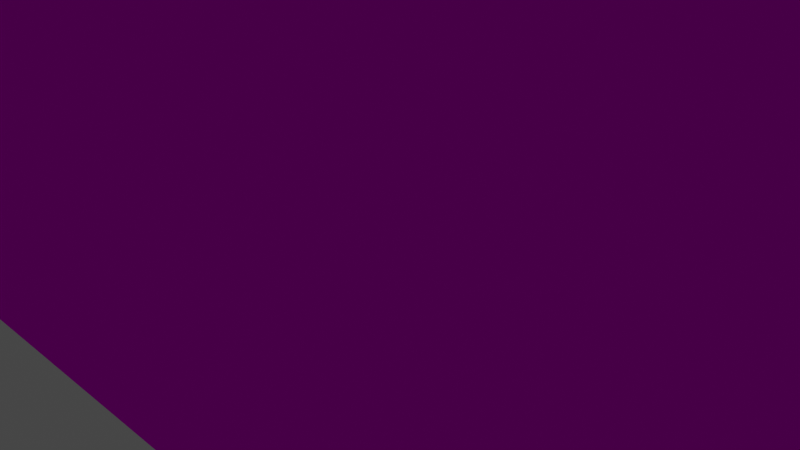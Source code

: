 # Source: room.blend  (saved by Blender 2.81.16; exported with 4.5.12 LTS)
import bpy
from mathutils import Matrix  # noqa: F401  (used for matrix-valued properties, if any)

bpy.ops.wm.read_factory_settings(use_empty=True)
scene = bpy.context.scene
scene.name = 'Scene'

# ---- collections
col_collection = bpy.data.collections.new('Collection'); scene.collection.children.link(col_collection)

# ---- images (referenced by path relative to the original .blend; pixels are not part of the script)
import os
ASSET_DIR = os.environ.get("B2B_ASSET_DIR", "")  # directory of the original .blend (textures are referenced by path, not embedded)
HERE = os.path.dirname(os.path.abspath(__file__))  # packed textures are extracted next to this script under _unpacked/

def load_image(name, relpath, width, height, colorspace="sRGB"):
    """Load a texture the original file referenced (path relative to the .blend, or extracted next to this script)."""
    p = next((c for c in (os.path.join(HERE, relpath), os.path.join(ASSET_DIR, relpath)) if relpath and os.path.exists(c)), "")
    if p:
        img = bpy.data.images.load(p, check_existing=True)
        img.name = name
    else:  # same state as the original file: an image datablock whose file is absent (Cycles renders it pink)
        img = bpy.data.images.new(name, width, height)
        img.source = "FILE"
        img.filepath = "//" + (relpath or name)
    img.colorspace_settings.name = colorspace
    return img
img_white_png = load_image('white.png', 'white.png', 1024, 1024, 'sRGB')

# ---- materials (node trees are filled in below, after node groups)
mat_material = bpy.data.materials.new('Material')
mat_material.alpha_threshold = 0.0
mat_material.use_transparent_shadow = False
mat_material.line_color = (0.0, 0.0, 0.0, 1.0)

# ---- material node trees
mat_material.use_nodes = True; mat_material.node_tree.nodes.clear()
_N = mat_material.node_tree.nodes; _L = mat_material.node_tree.links
n0 = _N.new('ShaderNodeOutputMaterial'); n0.name = 'Material Output'; n0.location = (300, 300)
n1 = _N.new('ShaderNodeBsdfPrincipled'); n1.name = 'Principled BSDF'; n1.location = (10, 300)
n1.distribution = 'GGX'
n1.subsurface_method = 'BURLEY'
n1.inputs[2].default_value = 1.0
n1.inputs[3].default_value = 1.45
n1.inputs[13].default_value = 0.0
n1.inputs[27].default_value = (0.0, 0.0, 0.0, 1.0)
n1.inputs[28].default_value = 1.0
n2 = _N.new('ShaderNodeTexImage'); n2.name = 'Image Texture'; n2.location = (-399, 212)
n2.image = img_white_png
_L.new(n1.outputs[0], n0.inputs[0])
_L.new(n2.outputs[0], n1.inputs[0])
n0.is_active_output = True

# ---- world
world_world = bpy.data.worlds.new('World'); scene.world = world_world
world_world.use_nodes = True; world_world.node_tree.nodes.clear()
_N = world_world.node_tree.nodes; _L = world_world.node_tree.links
n0 = _N.new('ShaderNodeOutputWorld'); n0.name = 'World Output'; n0.location = (300, 300)
n1 = _N.new('ShaderNodeBackground'); n1.name = 'Background'; n1.location = (10, 300)
n1.inputs[0].default_value = (0.05088, 0.05088, 0.05088, 1.0)
_L.new(n1.outputs[0], n0.inputs[0])
n0.is_active_output = True
world_world.color = (0.05088, 0.05088, 0.05088)
world_world.use_sun_shadow = False
world_world.sun_shadow_jitter_overblur = 0.0

# ---- cameras
cam_camera = bpy.data.cameras.new('Camera')
cam_camera.clip_end = 100.0
cam_camera.ortho_scale = 7.314

# ---- lights
light_light = bpy.data.lights.new('Light', 'POINT')
light_light.transmission_factor = 0.0
light_light.energy = 1000.0
light_light.shadow_soft_size = 0.1
light_light.shadow_maximum_resolution = 0.006
light_light.use_absolute_resolution = True

# ---- meshes
me_cube = bpy.data.meshes.new('Cube')
me_cube.from_pydata([(-5.617, 3.474, 6.778), (-5.904, 3.474, 0.4002), (-5.617, -3.474, 6.778), (-5.904, -3.474, 0.4002), (-6.643, 3.857, 6.948), (-6.831, 3.857, 0.05118), (-6.643, -3.857, 6.948), (-6.831, -3.857, 0.05118), (-5.748, 3.857, 7.115), (-5.904, 3.857, 0.05118), (-5.748, -3.857, 7.115), (-5.904, -3.857, 0.05118), (6.866, -3.857, 9.473), (7.157, -3.857, 0.05118), (6.866, 3.857, 9.473), (7.157, 3.857, 0.05118), (6.996, -3.474, 9.136), (7.157, -3.474, 0.4002), (6.996, 3.474, 9.136), (7.157, 3.474, 0.4002), (-5.904, 3.857, 5.316), (-5.904, 3.857, 3.561), (-5.904, 3.857, 1.806), (-6.831, -3.857, 1.806), (-6.831, -3.857, 3.561), (-6.831, -3.857, 5.316), (-5.904, -3.857, 5.316), (-5.904, -3.857, 3.561), (-5.904, -3.857, 1.806), (-6.831, 3.857, 5.316), (-6.831, 3.857, 3.561), (-6.831, 3.857, 1.806), (-5.904, 3.474, 5.142), (-5.904, 3.474, 3.561), (-5.904, 3.474, 1.981), (-5.904, -3.474, 5.142), (-5.904, -3.474, 3.561), (-5.904, -3.474, 1.981), (7.157, -3.857, 5.316), (7.157, -3.857, 3.561), (7.157, -3.857, 1.806), (7.157, -3.474, 5.142), (7.157, -3.474, 3.561), (7.157, -3.474, 1.981), (-6.831, 2.314, 0.05118), (-6.831, 0.7714, 0.05118), (-6.831, -0.7714, 0.05118), (-6.831, -2.314, 0.05118), (-5.748, 2.314, 7.115), (-5.748, 0.7714, 7.115), (-5.748, -0.7714, 7.115), (-5.748, -2.314, 7.115), (-6.643, -2.314, 6.948), (-6.643, -0.7714, 6.948), (-6.643, 0.7714, 6.948), (-6.643, 2.314, 6.948), (-5.904, -2.314, 0.05118), (-5.904, -0.7714, 0.05118), (-5.904, 0.7714, 0.05118), (-5.904, 2.314, 0.05118), (-5.617, 2.084, 6.778), (-5.617, 0.6947, 6.778), (-5.617, -0.6947, 6.778), (-5.617, -2.084, 6.778), (-5.877, -2.084, 0.569), (-5.877, -0.6947, 0.569), (-5.904, 0.6947, 0.4002), (-5.904, 2.084, 0.4002), (6.866, 2.314, 9.473), (6.866, 0.7714, 9.473), (6.866, -0.7714, 9.473), (6.866, -2.314, 9.473), (7.157, -2.314, 0.05118), (7.157, -0.7714, 0.05118), (7.157, 0.7714, 0.05118), (7.157, 2.314, 0.05118), (6.996, 2.084, 9.136), (6.996, 0.6947, 9.136), (6.996, -0.6947, 9.136), (6.996, -2.084, 9.136), (7.157, -2.084, 0.4002), (7.157, -0.6947, 0.4002), (7.157, 0.6947, 0.4002), (7.157, 2.084, 0.4002), (-6.168, 1.894, 2.154), (-6.168, 0.8846, 2.154), (-6.168, -0.8846, 2.154), (-6.168, -1.894, 2.154), (-6.168, 1.894, 3.561), (-5.904, 0.6947, 3.561), (-6.168, -0.8846, 3.561), (-6.168, -1.894, 3.561), (-6.168, 1.894, 4.969), (-6.168, 0.8846, 4.969), (-6.168, -0.8846, 4.969), (-6.168, -1.894, 4.969), (-6.831, -2.314, 1.806), (-6.831, -0.7714, 1.806), (-6.831, 0.7714, 1.806), (-6.831, 2.314, 1.806), (-6.831, -2.314, 3.561), (-6.831, -0.7714, 3.561), (-6.831, 0.7714, 3.561), (-6.831, 2.314, 3.561), (-6.831, -2.314, 5.316), (-6.831, -0.7714, 5.316), (-6.831, 0.7714, 5.316), (-6.831, 2.314, 5.316), (-5.904, 2.084, 1.981), (-5.904, 0.6947, 1.981), (-5.904, -0.6947, 1.981), (-5.904, -2.084, 1.981), (-5.904, 2.084, 5.142), (-5.904, 0.6947, 5.142), (-5.904, -0.6947, 5.142), (-5.904, -2.084, 5.142), (-5.904, 2.084, 3.561), (-6.168, 0.8846, 3.561), (-5.904, -0.6947, 3.561), (-5.904, -2.084, 3.561), (4.98, -3.474, 0.4002), (2.803, -3.474, 0.4002), (0.6263, -3.474, 0.4002), (-1.551, -3.474, 0.4002), (-3.727, -3.474, 0.4002), (-3.515, -3.474, 7.171), (-1.413, -3.474, 7.564), (0.6893, -3.474, 7.957), (2.791, -3.474, 8.35), (4.894, -3.474, 8.743), (-3.727, 3.857, 0.05118), (-1.551, 3.857, 0.05118), (0.6263, 3.857, 0.05118), (2.803, 3.857, 0.05118), (4.98, 3.857, 0.05118), (4.98, -3.857, 0.05118), (2.803, -3.857, 0.05118), (0.6263, -3.857, 0.05118), (-1.551, -3.857, 0.05118), (-3.727, -3.857, 0.05118), (-3.645, -3.857, 7.508), (-1.543, -3.857, 7.901), (0.559, -3.857, 8.294), (2.661, -3.857, 8.687), (4.763, -3.857, 9.08), (4.763, 3.857, 9.08), (2.661, 3.857, 8.687), (0.559, 3.857, 8.294), (-1.543, 3.857, 7.901), (-3.645, 3.857, 7.508), (4.894, 3.474, 8.743), (2.791, 3.474, 8.35), (0.6892, 3.474, 7.957), (-1.413, 3.474, 7.564), (-3.515, 3.474, 7.171), (-3.727, 3.474, 0.4002), (-1.551, 3.474, 0.4002), (0.6263, 3.474, 0.4002), (2.803, 3.474, 0.4002), (4.98, 3.474, 0.4002), (-3.727, -3.857, 5.316), (-1.551, -3.857, 5.316), (0.6263, -3.857, 5.316), (2.803, -3.857, 5.316), (4.98, -3.857, 5.316), (-3.727, -3.857, 3.561), (-1.551, -3.857, 3.561), (0.6263, -3.857, 3.561), (2.803, -3.857, 3.561), (4.98, -3.857, 3.561), (-3.727, -3.857, 1.806), (-1.551, -3.857, 1.806), (0.6263, -3.857, 1.806), (2.803, -3.857, 1.806), (4.98, -3.857, 1.806), (-3.727, -3.474, 1.981), (-1.551, -3.474, 1.981), (0.6263, -3.474, 1.981), (2.803, -3.474, 1.981), (4.98, -3.474, 1.981), (-3.727, -3.474, 3.561), (-1.551, -3.314, 3.573), (0.6263, -3.314, 3.573), (2.803, -3.474, 3.561), (4.98, -3.474, 3.561), (-3.727, -3.474, 5.142), (-1.551, -2.982, 5.122), (0.6263, -2.982, 5.122), (2.803, -3.474, 5.142), (4.98, -3.474, 5.142), (-3.727, 2.084, 0.4002), (-1.551, 2.084, 0.4002), (0.6263, 2.084, 0.4002), (2.803, 2.084, 0.4002), (4.98, 2.084, 0.4002), (-3.727, 0.6947, 0.4002), (-1.551, 0.6947, 0.4002), (0.6263, 0.6947, 0.4002), (2.803, 0.6947, 0.4002), (4.98, 0.6947, 0.4002), (-3.755, -0.6947, 0.2314), (-1.551, -0.6947, 0.4002), (0.6263, -0.6947, 0.4002), (2.803, -0.6947, 0.4002), (4.98, -0.6947, 0.4002), (-3.755, -2.084, 0.2314), (-1.551, -2.084, 0.4002), (0.6263, -2.084, 0.4002), (2.803, -2.084, 0.4002), (4.98, -2.084, 0.4002), (-3.515, -2.084, 7.171), (-1.413, -2.084, 7.564), (0.6893, -2.084, 7.957), (2.791, -2.084, 8.35), (4.894, -2.084, 8.743), (-3.515, -0.6947, 7.171), (-1.413, -0.6947, 7.564), (0.6893, -0.6947, 7.957), (2.791, -0.6947, 8.35), (4.894, -0.6947, 8.743), (-3.515, 0.6947, 7.171), (-1.413, 0.6947, 7.564), (0.6893, 0.6947, 7.957), (2.791, 0.6947, 8.35), (4.894, 0.6947, 8.743), (-3.515, 2.084, 7.171), (-1.413, 2.084, 7.564), (0.6893, 2.084, 7.957), (2.791, 2.084, 8.35), (4.894, 2.084, 8.743), (-3.727, -2.314, 0.05118), (-1.551, -2.314, 0.05118), (0.6263, -2.314, 0.05118), (2.803, -2.314, 0.05118), (4.98, -2.314, 0.05118), (-3.727, -0.7714, 0.05118), (-1.551, -0.7714, 0.05118), (0.6263, -0.7714, 0.05118), (2.803, -0.7714, 0.05118), (4.98, -0.7714, 0.05118), (-3.727, 0.7714, 0.05118), (-1.551, 0.7714, 0.05118), (0.6263, 0.7714, 0.05118), (2.803, 0.7714, 0.05118), (4.98, 0.7714, 0.05118), (-3.727, 2.314, 0.05118), (-1.551, 2.314, 0.05118), (0.6263, 2.314, 0.05118), (2.803, 2.314, 0.05118), (4.98, 2.314, 0.05118), (-3.645, 2.314, 7.508), (-1.543, 2.314, 7.901), (0.559, 2.314, 8.294), (2.661, 2.314, 8.687), (4.763, 2.314, 9.08), (-3.645, 0.7714, 7.508), (-1.543, 0.7714, 7.901), (0.559, 0.7714, 8.294), (2.661, 0.7714, 8.687), (4.763, 0.7714, 9.08), (-3.645, -0.7714, 7.508), (-1.543, -0.7714, 7.901), (0.559, -0.7714, 8.294), (2.661, -0.7714, 8.687), (4.763, -0.7714, 9.08), (-3.645, -2.314, 7.508), (-1.543, -2.314, 7.901), (0.559, -2.314, 8.294), (2.661, -2.314, 8.687), (4.763, -2.314, 9.08), (2.828, -3.221, 3.753), (4.955, -3.221, 3.753), (2.828, -3.221, 4.951), (4.955, -3.221, 4.951), (2.803, -3.474, 3.561), (4.98, -3.474, 3.561), (2.803, -3.474, 5.142), (4.98, -3.474, 5.142), (-5.904, 3.857, 4.439), (-6.831, -3.857, 4.439), (-5.904, -3.857, 4.439), (-6.831, 3.857, 4.439), (-5.904, 3.474, 4.352), (-5.904, -3.474, 4.352), (7.157, -3.857, 4.439), (7.157, -3.474, 4.352), (-6.831, -2.314, 4.439), (-6.831, -0.7714, 4.439), (-6.831, 0.7714, 4.439), (-6.831, 2.314, 4.439), (-5.904, 2.084, 4.352), (-5.904, 0.6947, 4.352), (-5.904, -0.6947, 4.352), (-5.904, -2.084, 4.352), (-6.168, 1.894, 4.265), (-6.168, 0.8846, 4.265), (-6.168, -0.8846, 4.265), (-6.168, -1.894, 4.265), (-3.727, -3.474, 4.352), (-1.551, -3.227, 4.359), (0.6263, -3.227, 4.359), (2.803, -3.474, 4.352), (4.98, -3.474, 4.352), (-3.727, -3.857, 4.439), (-1.551, -3.857, 4.439), (0.6263, -3.857, 4.439), (2.803, -3.857, 4.439), (4.98, -3.857, 4.439), (2.803, -3.474, 4.352), (4.98, -3.474, 4.352), (2.828, -3.221, 4.352), (4.955, -3.221, 4.352), (-5.904, 3.857, 2.684), (-6.831, -3.857, 2.684), (-5.904, -3.857, 2.684), (-6.831, 3.857, 2.684), (-5.904, 3.474, 2.771), (-5.904, -3.474, 2.771), (7.157, -3.857, 2.684), (7.157, -3.474, 2.771), (-6.831, -2.314, 2.684), (-6.831, -0.7714, 2.684), (-6.831, 0.7714, 2.684), (-6.831, 2.314, 2.684), (-5.904, 2.084, 2.771), (-5.904, 0.6947, 2.771), (-5.904, -0.6947, 2.771), (-5.904, -2.084, 2.771), (-6.168, 1.894, 2.857), (-6.168, 0.8846, 2.857), (-6.168, -0.8846, 2.857), (-6.168, -1.894, 2.857), (-3.727, -3.474, 2.771), (-1.551, -3.42, 2.781), (0.6263, -3.42, 2.781), (2.803, -3.474, 2.771), (4.98, -3.474, 2.771), (-3.727, -3.857, 2.684), (-1.551, -3.857, 2.684), (0.6263, -3.857, 2.684), (2.803, -3.857, 2.684), (4.98, -3.857, 2.684), (-6.831, 0.2571, 0.05118), (-6.831, -0.2571, 0.05118), (-5.748, 0.2571, 7.115), (-5.748, -0.2571, 7.115), (-6.643, -0.2571, 6.948), (-6.643, 0.2571, 6.948), (-5.904, -0.2571, 0.05118), (-5.904, 0.2571, 0.05118), (-5.617, 0.2316, 6.778), (-5.617, -0.2316, 6.778), (-5.904, -0.2316, 0.4002), (-5.904, 0.2316, 0.4002), (6.866, 0.2571, 9.473), (6.866, -0.2571, 9.473), (7.157, -0.2571, 0.05118), (7.157, 0.2571, 0.05118), (6.996, 0.2316, 9.136), (6.996, -0.2316, 9.136), (7.157, -0.2316, 0.4002), (7.157, 0.2316, 0.4002), (-6.016, 0.2316, 1.981), (-6.016, -0.2316, 1.981), (-6.016, 0.2316, 3.561), (-6.016, -0.2316, 3.561), (-6.016, 0.2316, 5.142), (-6.016, -0.2316, 5.142), (-6.831, -0.2571, 1.806), (-6.831, 0.2571, 1.806), (-6.831, -0.2571, 3.561), (-6.831, 0.2571, 3.561), (-6.831, -0.2571, 5.316), (-6.831, 0.2571, 5.316), (-3.645, -0.2571, 7.508), (-3.645, 0.2571, 7.508), (-1.543, -0.2571, 7.901), (-1.543, 0.2571, 7.901), (0.559, -0.2571, 8.294), (0.559, 0.2571, 8.294), (2.661, -0.2571, 8.687), (2.661, 0.2571, 8.687), (4.763, -0.2571, 9.08), (4.763, 0.2571, 9.08), (-3.727, 0.2571, 0.05118), (-3.727, -0.2571, 0.05118), (-1.551, 0.2571, 0.05118), (-1.551, -0.2571, 0.05118), (0.6263, 0.2571, 0.05118), (0.6263, -0.2571, 0.05118), (2.803, 0.2571, 0.05118), (2.803, -0.2571, 0.05118), (4.98, 0.2571, 0.05118), (4.98, -0.2571, 0.05118), (-3.515, 0.2316, 7.171), (-3.515, -0.2316, 7.171), (-1.413, 0.2316, 7.564), (-1.413, -0.2316, 7.564), (0.6893, 0.2316, 7.957), (0.6893, -0.2316, 7.957), (2.791, 0.2316, 8.35), (2.791, -0.2316, 8.35), (4.894, 0.2316, 8.743), (4.894, -0.2316, 8.743), (-3.727, -0.2316, 0.4002), (-3.727, 0.2316, 0.4002), (-1.551, -0.2316, 0.4002), (-1.551, 0.2316, 0.4002), (0.6263, -0.2316, 0.4002), (0.6263, 0.2316, 0.4002), (2.803, -0.2316, 0.4002), (2.803, 0.2316, 0.4002), (4.98, -0.2316, 0.4002), (4.98, 0.2316, 0.4002), (-6.016, 0.2316, 4.352), (-6.016, -0.2316, 4.352), (-6.831, -0.2571, 4.439), (-6.831, 0.2571, 4.439), (-6.016, 0.2316, 2.771), (-6.016, -0.2316, 2.771), (-6.831, -0.2571, 2.684), (-6.831, 0.2571, 2.684), (2.078, -3.474, 0.4002), (1.352, -3.474, 0.4002), (1.39, -3.474, 8.088), (2.091, -3.474, 8.219), (1.352, 3.857, 0.05118), (2.078, 3.857, 0.05118), (2.078, -3.857, 0.05118), (1.352, -3.857, 0.05118), (1.26, -3.857, 8.425), (1.96, -3.857, 8.556), (1.96, 3.857, 8.556), (1.26, 3.857, 8.425), (2.091, 3.474, 8.219), (1.39, 3.474, 8.088), (1.352, 3.474, 0.4002), (2.078, 3.474, 0.4002), (1.352, -3.857, 5.316), (2.078, -3.857, 5.316), (1.352, -3.857, 3.561), (2.078, -3.857, 3.561), (1.352, -3.857, 1.806), (2.078, -3.857, 1.806), (1.352, -3.474, 1.981), (2.078, -3.474, 1.981), (1.352, -3.402, 3.574), (2.078, -3.438, 3.568), (1.352, -3.146, 5.129), (2.078, -3.31, 5.135), (1.352, 2.084, 0.4002), (2.078, 2.084, 0.4002), (1.352, 0.6947, 0.4002), (2.078, 0.6947, 0.4002), (1.352, -0.6947, 0.4002), (2.078, -0.6947, 0.4002), (1.352, -2.084, 0.4002), (2.078, -2.084, 0.4002), (1.39, -2.084, 8.088), (2.091, -2.084, 8.219), (1.39, -0.6947, 8.088), (2.091, -0.6947, 8.219), (1.39, 0.6947, 8.088), (2.091, 0.6947, 8.219), (1.39, 2.084, 8.088), (2.091, 2.084, 8.219), (1.352, -2.314, 0.05118), (2.078, -2.314, 0.05118), (1.352, -0.7714, 0.05118), (2.078, -0.7714, 0.05118), (1.352, 0.7714, 0.05118), (2.078, 0.7714, 0.05118), (1.352, 2.314, 0.05118), (2.078, 2.314, 0.05118), (1.26, 2.314, 8.425), (1.96, 2.314, 8.556), (1.26, 0.7714, 8.425), (1.96, 0.7714, 8.556), (1.26, -0.7714, 8.425), (1.96, -0.7714, 8.556), (1.26, -2.314, 8.425), (1.96, -2.314, 8.556), (1.352, -3.857, 4.439), (2.078, -3.857, 4.439), (1.352, -3.274, 4.352), (2.078, -3.374, 4.352), (1.352, -3.857, 2.684), (2.078, -3.857, 2.684), (1.352, -3.438, 2.778), (2.078, -3.456, 2.774), (1.352, 0.2316, 0.4002), (2.078, 0.2316, 0.4002), (1.352, -0.2316, 0.4002), (2.078, -0.2316, 0.4002), (1.39, -0.2316, 8.088), (2.091, -0.2316, 8.219), (1.39, 0.2316, 8.088), (2.091, 0.2316, 8.219), (1.352, -0.2571, 0.05118), (2.078, -0.2571, 0.05118), (1.352, 0.2571, 0.05118), (2.078, 0.2571, 0.05118), (1.26, 0.2571, 8.425), (1.96, 0.2571, 8.556), (1.26, -0.2571, 8.425), (1.96, -0.2571, 8.556), (1.449, -2.796, 0.3962), (0.7234, -2.796, 0.3808), (2.085, -2.796, 1.978), (2.81, -2.796, 1.958), (2.177, -2.76, 3.564), (2.901, -2.796, 3.538), (0.6193, -2.743, 2.76), (0.6543, -2.796, 1.961), (2.856, -2.796, 2.748), (2.719, -2.796, 0.379), (0.5842, -2.689, 3.56), (2.131, -2.778, 2.771), (1.994, -2.796, 0.3992), (1.38, -2.796, 1.976), (1.31, -2.725, 3.569), (1.345, -2.76, 2.772), (7.157, -2.927, 4.352), (7.157, -2.927, 3.561), (4.98, -2.927, 3.561), (4.98, -2.927, 5.142), (7.157, -2.927, 5.142), (4.98, -2.927, 4.352)], [], [(51, 52, 6, 10), (26, 10, 6, 25), (107, 55, 4, 29), (47, 56, 11, 7), (115, 63, 2, 35), (29, 4, 8, 20), (34, 1, 9, 22), (269, 144, 12, 71), (249, 134, 15, 75), (189, 129, 16, 41), (41, 16, 12, 38), (76, 18, 14, 68), (80, 17, 13, 72), (150, 145, 14, 18), (229, 150, 18, 76), (134, 159, 19, 15), (209, 120, 17, 80), (174, 135, 13, 40), (144, 164, 38, 12), (307, 169, 39, 284), (341, 174, 40, 318), (17, 43, 40, 13), (319, 42, 39, 318), (285, 41, 38, 284), (120, 179, 43, 17), (336, 184, 42, 319), (41, 285, 522, 526), (0, 32, 20, 8), (282, 33, 21, 278), (316, 34, 22, 312), (5, 31, 22, 9), (315, 30, 21, 312), (281, 29, 20, 278), (64, 111, 37, 3), (327, 119, 36, 317), (293, 115, 35, 283), (44, 99, 31, 5), (323, 103, 30, 315), (289, 107, 29, 281), (11, 28, 23, 7), (314, 27, 24, 313), (280, 26, 25, 279), (279, 25, 104, 286), (286, 104, 105, 287), (417, 373, 106, 288), (288, 106, 107, 289), (313, 24, 100, 320), (320, 100, 101, 321), (421, 371, 102, 322), (322, 102, 103, 323), (7, 23, 96, 47), (47, 96, 97, 46), (342, 369, 98, 45), (45, 98, 99, 44), (282, 32, 112, 290), (294, 92, 93, 295), (415, 367, 114, 292), (296, 94, 95, 297), (316, 33, 116, 324), (328, 88, 117, 329), (419, 365, 118, 326), (330, 90, 91, 331), (1, 34, 108, 67), (67, 108, 109, 66), (352, 363, 110, 65), (65, 110, 111, 64), (159, 194, 83, 19), (194, 199, 82, 83), (412, 204, 81, 360), (204, 209, 80, 81), (129, 214, 79, 16), (214, 219, 78, 79), (402, 224, 77, 358), (224, 229, 76, 77), (19, 83, 75, 15), (83, 82, 74, 75), (360, 81, 73, 356), (81, 80, 72, 73), (16, 79, 71, 12), (79, 78, 70, 71), (358, 77, 69, 354), (77, 76, 68, 69), (135, 234, 72, 13), (234, 239, 73, 72), (392, 244, 74, 357), (244, 249, 75, 74), (145, 254, 68, 14), (254, 259, 69, 68), (382, 264, 70, 355), (264, 269, 71, 70), (32, 0, 60, 112), (112, 60, 61, 113), (367, 351, 62, 114), (114, 62, 63, 115), (5, 9, 59, 44), (44, 59, 58, 45), (343, 348, 57, 46), (46, 57, 56, 47), (25, 6, 52, 104), (104, 52, 53, 105), (373, 347, 54, 106), (106, 54, 55, 107), (8, 4, 55, 48), (48, 55, 54, 49), (345, 346, 53, 50), (50, 53, 52, 51), (84, 85, 109, 108), (86, 87, 111, 110), (93, 92, 112, 113), (95, 94, 114, 115), (294, 88, 116, 290), (295, 93, 113, 291), (296, 90, 118, 292), (297, 95, 115, 293), (328, 84, 108, 324), (329, 117, 89, 325), (330, 86, 110, 326), (331, 91, 119, 327), (50, 51, 265, 260), (260, 265, 266, 261), (261, 266, 267, 262), (479, 481, 268, 263), (263, 268, 269, 264), (345, 50, 260, 374), (374, 260, 261, 376), (376, 261, 262, 378), (505, 479, 263, 380), (380, 263, 264, 382), (48, 49, 255, 250), (250, 255, 256, 251), (251, 256, 257, 252), (475, 477, 258, 253), (253, 258, 259, 254), (8, 48, 250, 149), (149, 250, 251, 148), (148, 251, 252, 147), (432, 475, 253, 146), (146, 253, 254, 145), (58, 59, 245, 240), (240, 245, 246, 241), (241, 246, 247, 242), (471, 473, 248, 243), (243, 248, 249, 244), (349, 58, 240, 384), (384, 240, 241, 386), (386, 241, 242, 388), (501, 471, 243, 390), (390, 243, 244, 392), (56, 57, 235, 230), (230, 235, 236, 231), (231, 236, 237, 232), (467, 469, 238, 233), (233, 238, 239, 234), (11, 56, 230, 139), (139, 230, 231, 138), (138, 231, 232, 137), (428, 467, 233, 136), (136, 233, 234, 135), (61, 60, 225, 220), (220, 225, 226, 221), (221, 226, 227, 222), (463, 465, 228, 223), (223, 228, 229, 224), (350, 61, 220, 394), (394, 220, 221, 396), (396, 221, 222, 398), (497, 463, 223, 400), (400, 223, 224, 402), (63, 62, 215, 210), (210, 215, 216, 211), (211, 216, 217, 212), (459, 461, 218, 213), (213, 218, 219, 214), (2, 63, 210, 125), (125, 210, 211, 126), (126, 211, 212, 127), (425, 459, 213, 128), (128, 213, 214, 129), (65, 64, 205, 200), (200, 205, 206, 201), (201, 206, 207, 202), (455, 457, 208, 203), (203, 208, 209, 204), (352, 65, 200, 404), (404, 200, 201, 406), (406, 201, 202, 408), (493, 455, 203, 410), (410, 203, 204, 412), (67, 66, 195, 190), (190, 195, 196, 191), (191, 196, 197, 192), (451, 453, 198, 193), (193, 198, 199, 194), (1, 67, 190, 155), (155, 190, 191, 156), (156, 191, 192, 157), (437, 451, 193, 158), (158, 193, 194, 159), (283, 35, 185, 298), (298, 185, 186, 299), (299, 186, 187, 300), (485, 449, 188, 301), (301, 188, 276, 308), (317, 36, 180, 332), (332, 180, 181, 333), (333, 181, 182, 334), (423, 122, 507, 506), (335, 183, 184, 336), (3, 37, 175, 124), (124, 175, 176, 123), (123, 176, 177, 122), (445, 489, 517, 508), (121, 178, 179, 120), (314, 28, 170, 337), (337, 170, 171, 338), (338, 171, 172, 339), (487, 443, 173, 340), (340, 173, 174, 341), (280, 27, 165, 303), (303, 165, 166, 304), (304, 166, 167, 305), (483, 441, 168, 306), (306, 168, 169, 307), (10, 26, 160, 140), (140, 160, 161, 141), (141, 161, 162, 142), (431, 439, 163, 143), (143, 163, 164, 144), (28, 11, 139, 170), (170, 139, 138, 171), (171, 138, 137, 172), (443, 428, 136, 173), (173, 136, 135, 174), (64, 3, 124, 205), (205, 124, 123, 206), (206, 123, 122, 207), (457, 422, 121, 208), (208, 121, 120, 209), (9, 1, 155, 130), (130, 155, 156, 131), (131, 156, 157, 132), (427, 437, 158, 133), (133, 158, 159, 134), (60, 0, 154, 225), (225, 154, 153, 226), (226, 153, 152, 227), (465, 434, 151, 228), (228, 151, 150, 229), (0, 8, 149, 154), (154, 149, 148, 153), (153, 148, 147, 152), (434, 432, 146, 151), (151, 146, 145, 150), (35, 2, 125, 185), (185, 125, 126, 186), (186, 126, 127, 187), (449, 425, 128, 188), (188, 128, 129, 189), (59, 9, 130, 245), (245, 130, 131, 246), (246, 131, 132, 247), (473, 427, 133, 248), (248, 133, 134, 249), (51, 10, 140, 265), (265, 140, 141, 266), (266, 141, 142, 267), (481, 431, 143, 268), (268, 143, 144, 269), (310, 272, 273, 311), (184, 183, 274, 275), (188, 189, 277, 276), (302, 184, 275, 309), (270, 271, 275, 274), (273, 272, 276, 277), (310, 270, 274, 308), (311, 273, 277, 309), (271, 311, 309, 275), (272, 310, 308, 276), (189, 302, 309, 277), (270, 310, 311, 271), (163, 306, 307, 164), (439, 483, 306, 163), (161, 304, 305, 162), (160, 303, 304, 161), (26, 280, 303, 160), (183, 301, 308, 274), (447, 485, 301, 183), (181, 299, 300, 182), (180, 298, 299, 181), (36, 283, 298, 180), (91, 297, 293, 119), (94, 296, 292, 114), (117, 295, 291, 89), (92, 294, 290, 112), (90, 296, 297, 91), (365, 415, 292, 118), (88, 294, 295, 117), (33, 282, 290, 116), (102, 288, 289, 103), (371, 417, 288, 102), (100, 286, 287, 101), (24, 279, 286, 100), (27, 280, 279, 24), (103, 289, 281, 30), (119, 293, 283, 36), (30, 281, 278, 21), (32, 282, 278, 20), (189, 41, 526, 525), (42, 285, 284, 39), (164, 307, 284, 38), (168, 340, 341, 169), (441, 487, 340, 168), (166, 338, 339, 167), (165, 337, 338, 166), (27, 314, 337, 165), (178, 335, 336, 179), (444, 423, 506, 519), (176, 333, 334, 177), (175, 332, 333, 176), (37, 317, 332, 175), (87, 331, 327, 111), (90, 330, 326, 118), (85, 329, 325, 109), (88, 328, 324, 116), (86, 330, 331, 87), (363, 419, 326, 110), (84, 328, 329, 85), (34, 316, 324, 108), (98, 322, 323, 99), (369, 421, 322, 98), (96, 320, 321, 97), (23, 313, 320, 96), (28, 314, 313, 23), (99, 323, 315, 31), (111, 327, 317, 37), (31, 315, 312, 22), (33, 316, 312, 21), (179, 336, 319, 43), (43, 319, 318, 40), (169, 341, 318, 39), (97, 321, 420, 368), (368, 420, 421, 369), (109, 325, 418, 362), (362, 418, 419, 363), (101, 287, 416, 370), (370, 416, 417, 371), (89, 291, 414, 364), (364, 414, 415, 365), (198, 411, 413, 199), (411, 410, 412, 413), (453, 491, 411, 198), (491, 493, 410, 411), (196, 407, 409, 197), (407, 406, 408, 409), (195, 405, 407, 196), (405, 404, 406, 407), (66, 353, 405, 195), (353, 352, 404, 405), (218, 401, 403, 219), (401, 400, 402, 403), (461, 495, 401, 218), (495, 497, 400, 401), (216, 397, 399, 217), (397, 396, 398, 399), (215, 395, 397, 216), (395, 394, 396, 397), (62, 351, 395, 215), (351, 350, 394, 395), (238, 391, 393, 239), (391, 390, 392, 393), (469, 499, 391, 238), (499, 501, 390, 391), (236, 387, 389, 237), (387, 386, 388, 389), (235, 385, 387, 236), (385, 384, 386, 387), (57, 348, 385, 235), (348, 349, 384, 385), (258, 381, 383, 259), (381, 380, 382, 383), (477, 503, 381, 258), (503, 505, 380, 381), (256, 377, 379, 257), (377, 376, 378, 379), (255, 375, 377, 256), (375, 374, 376, 377), (49, 344, 375, 255), (344, 345, 374, 375), (49, 54, 347, 344), (344, 347, 346, 345), (105, 53, 346, 372), (372, 346, 347, 373), (45, 58, 349, 342), (342, 349, 348, 343), (113, 61, 350, 366), (366, 350, 351, 367), (259, 383, 354, 69), (383, 382, 355, 354), (239, 393, 356, 73), (393, 392, 357, 356), (78, 359, 355, 70), (359, 358, 354, 355), (82, 361, 357, 74), (361, 360, 356, 357), (219, 403, 359, 78), (403, 402, 358, 359), (199, 413, 361, 82), (413, 412, 360, 361), (66, 109, 362, 353), (353, 362, 363, 352), (325, 89, 364, 418), (418, 364, 365, 419), (291, 113, 366, 414), (414, 366, 367, 415), (46, 97, 368, 343), (343, 368, 369, 342), (321, 101, 370, 420), (420, 370, 371, 421), (287, 105, 372, 416), (416, 372, 373, 417), (379, 378, 504, 502), (502, 504, 505, 503), (257, 379, 502, 476), (476, 502, 503, 477), (389, 388, 500, 498), (498, 500, 501, 499), (237, 389, 498, 468), (468, 498, 499, 469), (399, 398, 496, 494), (494, 496, 497, 495), (217, 399, 494, 460), (460, 494, 495, 461), (409, 408, 492, 490), (490, 492, 493, 491), (197, 409, 490, 452), (452, 490, 491, 453), (335, 178, 509, 514), (444, 488, 489, 445), (167, 339, 486, 440), (440, 486, 487, 441), (182, 300, 484, 446), (446, 484, 485, 447), (162, 305, 482, 438), (438, 482, 483, 439), (267, 142, 430, 480), (480, 430, 431, 481), (247, 132, 426, 472), (472, 426, 427, 473), (187, 127, 424, 448), (448, 424, 425, 449), (152, 147, 433, 435), (435, 433, 432, 434), (227, 152, 435, 464), (464, 435, 434, 465), (132, 157, 436, 426), (426, 436, 437, 427), (207, 122, 423, 456), (456, 423, 422, 457), (172, 137, 429, 442), (442, 429, 428, 443), (142, 162, 438, 430), (430, 438, 439, 431), (305, 167, 440, 482), (482, 440, 441, 483), (339, 172, 442, 486), (486, 442, 443, 487), (488, 444, 519, 521), (423, 444, 445, 422), (177, 334, 512, 513), (488, 446, 447, 489), (300, 187, 448, 484), (484, 448, 449, 485), (157, 192, 450, 436), (436, 450, 451, 437), (192, 197, 452, 450), (450, 452, 453, 451), (408, 202, 454, 492), (492, 454, 455, 493), (202, 207, 456, 454), (454, 456, 457, 455), (127, 212, 458, 424), (424, 458, 459, 425), (212, 217, 460, 458), (458, 460, 461, 459), (398, 222, 462, 496), (496, 462, 463, 497), (222, 227, 464, 462), (462, 464, 465, 463), (137, 232, 466, 429), (429, 466, 467, 428), (232, 237, 468, 466), (466, 468, 469, 467), (388, 242, 470, 500), (500, 470, 471, 501), (242, 247, 472, 470), (470, 472, 473, 471), (147, 252, 474, 433), (433, 474, 475, 432), (252, 257, 476, 474), (474, 476, 477, 475), (378, 262, 478, 504), (504, 478, 479, 505), (262, 267, 480, 478), (478, 480, 481, 479), (517, 510, 511, 514), (518, 508, 509, 515), (508, 517, 514, 509), (513, 512, 521, 519), (507, 513, 519, 506), (512, 516, 520, 521), (422, 445, 508, 518), (446, 488, 521, 520), (447, 183, 511, 510), (489, 447, 510, 517), (121, 422, 518, 515), (122, 177, 513, 507), (178, 121, 515, 509), (334, 182, 516, 512), (182, 446, 520, 516), (183, 335, 514, 511), (527, 525, 526, 522), (524, 527, 522, 523), (285, 42, 523, 522), (42, 184, 524, 523), (184, 302, 527, 524), (302, 189, 525, 527)])
_uv = me_cube.uv_layers.new(name='UVMap')
_uv.uv.foreach_set('vector', [0.625, 0.7, 0.875, 0.7, 0.875, 0.75, 0.625, 0.75, 0.5625, 0.75, 0.625, 0.75, 0.625, 1.0, 0.5625, 1.0, 0.5625, 0.2, 0.625, 0.2, 0.625, 0.25, 0.5625, 0.25, 0.125, 0.7, 0.375, 0.7, 0.375, 0.75, 0.125, 0.75, 0.5563, 0.6925, 0.6126, 0.6925, 0.6126, 0.7376, 0.5563, 0.7376, 0.5625, 0.25, 0.625, 0.25, 0.625, 0.5, 0.5625, 0.5, 0.4437, 0.5124, 0.3874, 0.5124, 0.375, 0.5, 0.4375, 0.5, 0.625, 0.7, 0.625, 0.75, 0.625, 0.75, 0.625, 0.7, 0.375, 0.55, 0.375, 0.5, 0.375, 0.5, 0.375, 0.55, 0.5563, 0.7376, 0.6126, 0.7376, 0.6126, 0.7376, 0.5563, 0.7376, 0.5563, 0.7376, 0.6126, 0.7376, 0.625, 0.75, 0.5625, 0.75, 0.6126, 0.5575, 0.6126, 0.5124, 0.625, 0.5, 0.625, 0.55, 0.3874, 0.6925, 0.3874, 0.7376, 0.375, 0.75, 0.375, 0.7, 0.6126, 0.5124, 0.625, 0.5, 0.625, 0.5, 0.6126, 0.5124, 0.6126, 0.5575, 0.6126, 0.5124, 0.6126, 0.5124, 0.6126, 0.5575, 0.375, 0.5, 0.3874, 0.5124, 0.3874, 0.5124, 0.375, 0.5, 0.3874, 0.6925, 0.3874, 0.7376, 0.3874, 0.7376, 0.3874, 0.6925, 0.4375, 0.75, 0.375, 0.75, 0.375, 0.75, 0.4375, 0.75, 0.625, 0.75, 0.5625, 0.75, 0.5625, 0.75, 0.625, 0.75, 0.5312, 0.75, 0.5, 0.75, 0.5, 0.75, 0.5312, 0.75, 0.4688, 0.75, 0.4375, 0.75, 0.4375, 0.75, 0.4688, 0.75, 0.3874, 0.7376, 0.4437, 0.7376, 0.4375, 0.75, 0.375, 0.75, 0.4719, 0.7376, 0.5, 0.7376, 0.5, 0.75, 0.4688, 0.75, 0.5281, 0.7376, 0.5563, 0.7376, 0.5625, 0.75, 0.5312, 0.75, 0.3874, 0.7376, 0.4437, 0.7376, 0.4437, 0.7376, 0.3874, 0.7376, 0.4719, 0.7376, 0.5, 0.7376, 0.5, 0.7376, 0.4719, 0.7376, 0.5563, 0.7376, 0.5281, 0.7376, 0.5281, 0.7376, 0.5563, 0.7376, 0.6126, 0.5124, 0.5563, 0.5124, 0.5625, 0.5, 0.625, 0.5, 0.5281, 0.5124, 0.5, 0.5124, 0.5, 0.5, 0.5312, 0.5, 0.4719, 0.5124, 0.4437, 0.5124, 0.4375, 0.5, 0.4688, 0.5, 0.375, 0.25, 0.4375, 0.25, 0.4375, 0.5, 0.375, 0.5, 0.4688, 0.25, 0.5, 0.25, 0.5, 0.5, 0.4688, 0.5, 0.5312, 0.25, 0.5625, 0.25, 0.5625, 0.5, 0.5312, 0.5, 0.3874, 0.6925, 0.4437, 0.6925, 0.4437, 0.7376, 0.3874, 0.7376, 0.4719, 0.6925, 0.5, 0.6925, 0.5, 0.7376, 0.4719, 0.7376, 0.5281, 0.6925, 0.5563, 0.6925, 0.5563, 0.7376, 0.5281, 0.7376, 0.375, 0.2, 0.4375, 0.2, 0.4375, 0.25, 0.375, 0.25, 0.4688, 0.2, 0.5, 0.2, 0.5, 0.25, 0.4688, 0.25, 0.5312, 0.2, 0.5625, 0.2, 0.5625, 0.25, 0.5312, 0.25, 0.375, 0.75, 0.4375, 0.75, 0.4375, 1.0, 0.375, 1.0, 0.4688, 0.75, 0.5, 0.75, 0.5, 1.0, 0.4688, 1.0, 0.5312, 0.75, 0.5625, 0.75, 0.5625, 1.0, 0.5312, 1.0, 0.5312, 0.0, 0.5625, 0.0, 0.5625, 0.05, 0.5312, 0.05, 0.5312, 0.05, 0.5625, 0.05, 0.5625, 0.1, 0.5312, 0.1, 0.5312, 0.1333, 0.5625, 0.1333, 0.5625, 0.15, 0.5312, 0.15, 0.5312, 0.15, 0.5625, 0.15, 0.5625, 0.2, 0.5312, 0.2, 0.4688, 0.0, 0.5, 0.0, 0.5, 0.05, 0.4688, 0.05, 0.4688, 0.05, 0.5, 0.05, 0.5, 0.1, 0.4688, 0.1, 0.4688, 0.1333, 0.5, 0.1333, 0.5, 0.15, 0.4688, 0.15, 0.4688, 0.15, 0.5, 0.15, 0.5, 0.2, 0.4688, 0.2, 0.375, 0.0, 0.4375, 0.0, 0.4375, 0.05, 0.375, 0.05, 0.375, 0.05, 0.4375, 0.05, 0.4375, 0.1, 0.375, 0.1, 0.375, 0.1333, 0.4375, 0.1333, 0.4375, 0.15, 0.375, 0.15, 0.375, 0.15, 0.4375, 0.15, 0.4375, 0.2, 0.375, 0.2, 0.5281, 0.5124, 0.5563, 0.5124, 0.5563, 0.5575, 0.5281, 0.5575, 0.5251, 0.5636, 0.5501, 0.5636, 0.5501, 0.5963, 0.5251, 0.5963, 0.5281, 0.6325, 0.5563, 0.6325, 0.5563, 0.6475, 0.5281, 0.6475, 0.5251, 0.6537, 0.5501, 0.6537, 0.5501, 0.6864, 0.5251, 0.6864, 0.4719, 0.5124, 0.5, 0.5124, 0.5, 0.5575, 0.4719, 0.5575, 0.4749, 0.5636, 0.5, 0.5636, 0.5, 0.5963, 0.4749, 0.5963, 0.4719, 0.6325, 0.5, 0.6325, 0.5, 0.6475, 0.4719, 0.6475, 0.4749, 0.6537, 0.5, 0.6537, 0.5, 0.6864, 0.4749, 0.6864, 0.3874, 0.5124, 0.4437, 0.5124, 0.4437, 0.5575, 0.3874, 0.5575, 0.3874, 0.5575, 0.4437, 0.5575, 0.4437, 0.6025, 0.3874, 0.6025, 0.3874, 0.6325, 0.4437, 0.6325, 0.4437, 0.6475, 0.3874, 0.6475, 0.3874, 0.6475, 0.4437, 0.6475, 0.4437, 0.6925, 0.3874, 0.6925, 0.3874, 0.5124, 0.3874, 0.5575, 0.3874, 0.5575, 0.3874, 0.5124, 0.3874, 0.5575, 0.3874, 0.6025, 0.3874, 0.6025, 0.3874, 0.5575, 0.3874, 0.6325, 0.3874, 0.6475, 0.3874, 0.6475, 0.3874, 0.6325, 0.3874, 0.6475, 0.3874, 0.6925, 0.3874, 0.6925, 0.3874, 0.6475, 0.6126, 0.7376, 0.6126, 0.6925, 0.6126, 0.6925, 0.6126, 0.7376, 0.6126, 0.6925, 0.6126, 0.6475, 0.6126, 0.6475, 0.6126, 0.6925, 0.6126, 0.6175, 0.6126, 0.6025, 0.6126, 0.6025, 0.6126, 0.6175, 0.6126, 0.6025, 0.6126, 0.5575, 0.6126, 0.5575, 0.6126, 0.6025, 0.3874, 0.5124, 0.3874, 0.5575, 0.375, 0.55, 0.375, 0.5, 0.3874, 0.5575, 0.3874, 0.6025, 0.375, 0.6, 0.375, 0.55, 0.3874, 0.6325, 0.3874, 0.6475, 0.375, 0.65, 0.375, 0.6333, 0.3874, 0.6475, 0.3874, 0.6925, 0.375, 0.7, 0.375, 0.65, 0.6126, 0.7376, 0.6126, 0.6925, 0.625, 0.7, 0.625, 0.75, 0.6126, 0.6925, 0.6126, 0.6475, 0.625, 0.65, 0.625, 0.7, 0.6126, 0.6175, 0.6126, 0.6025, 0.625, 0.6, 0.625, 0.6167, 0.6126, 0.6025, 0.6126, 0.5575, 0.625, 0.55, 0.625, 0.6, 0.375, 0.75, 0.375, 0.7, 0.375, 0.7, 0.375, 0.75, 0.375, 0.7, 0.375, 0.65, 0.375, 0.65, 0.375, 0.7, 0.375, 0.6167, 0.375, 0.6, 0.375, 0.6, 0.375, 0.6167, 0.375, 0.6, 0.375, 0.55, 0.375, 0.55, 0.375, 0.6, 0.625, 0.5, 0.625, 0.55, 0.625, 0.55, 0.625, 0.5, 0.625, 0.55, 0.625, 0.6, 0.625, 0.6, 0.625, 0.55, 0.625, 0.6333, 0.625, 0.65, 0.625, 0.65, 0.625, 0.6333, 0.625, 0.65, 0.625, 0.7, 0.625, 0.7, 0.625, 0.65, 0.5563, 0.5124, 0.6126, 0.5124, 0.6126, 0.5575, 0.5563, 0.5575, 0.5563, 0.5575, 0.6126, 0.5575, 0.6126, 0.6025, 0.5563, 0.6025, 0.5563, 0.6325, 0.6126, 0.6325, 0.6126, 0.6475, 0.5563, 0.6475, 0.5563, 0.6475, 0.6126, 0.6475, 0.6126, 0.6925, 0.5563, 0.6925, 0.125, 0.5, 0.375, 0.5, 0.375, 0.55, 0.125, 0.55, 0.125, 0.55, 0.375, 0.55, 0.375, 0.6, 0.125, 0.6, 0.125, 0.6333, 0.375, 0.6333, 0.375, 0.65, 0.125, 0.65, 0.125, 0.65, 0.375, 0.65, 0.375, 0.7, 0.125, 0.7, 0.5625, 0.0, 0.625, 0.0, 0.625, 0.05, 0.5625, 0.05, 0.5625, 0.05, 0.625, 0.05, 0.625, 0.1, 0.5625, 0.1, 0.5625, 0.1333, 0.625, 0.1333, 0.625, 0.15, 0.5625, 0.15, 0.5625, 0.15, 0.625, 0.15, 0.625, 0.2, 0.5625, 0.2, 0.625, 0.5, 0.875, 0.5, 0.875, 0.55, 0.625, 0.55, 0.625, 0.55, 0.875, 0.55, 0.875, 0.6, 0.625, 0.6, 0.625, 0.6333, 0.875, 0.6333, 0.875, 0.65, 0.625, 0.65, 0.625, 0.65, 0.875, 0.65, 0.875, 0.7, 0.625, 0.7, 0.4499, 0.5636, 0.4499, 0.5963, 0.4437, 0.6025, 0.4437, 0.5575, 0.4499, 0.6537, 0.4499, 0.6864, 0.4437, 0.6925, 0.4437, 0.6475, 0.5501, 0.5963, 0.5501, 0.5636, 0.5563, 0.5575, 0.5563, 0.6025, 0.5501, 0.6864, 0.5501, 0.6537, 0.5563, 0.6475, 0.5563, 0.6925, 0.5251, 0.5636, 0.5, 0.5636, 0.5, 0.5575, 0.5281, 0.5575, 0.5251, 0.5963, 0.5501, 0.5963, 0.5563, 0.6025, 0.5281, 0.6025, 0.5251, 0.6537, 0.5, 0.6537, 0.5, 0.6475, 0.5281, 0.6475, 0.5251, 0.6864, 0.5501, 0.6864, 0.5563, 0.6925, 0.5281, 0.6925, 0.4749, 0.5636, 0.4499, 0.5636, 0.4437, 0.5575, 0.4719, 0.5575, 0.4749, 0.5963, 0.5, 0.5963, 0.5, 0.6025, 0.4719, 0.6025, 0.4749, 0.6537, 0.4499, 0.6537, 0.4437, 0.6475, 0.4719, 0.6475, 0.4749, 0.6864, 0.5, 0.6864, 0.5, 0.6925, 0.4719, 0.6925, 0.625, 0.65, 0.625, 0.7, 0.625, 0.7, 0.625, 0.65, 0.625, 0.65, 0.625, 0.7, 0.625, 0.7, 0.625, 0.65, 0.625, 0.65, 0.625, 0.7, 0.625, 0.7, 0.625, 0.65, 0.625, 0.65, 0.625, 0.7, 0.625, 0.7, 0.625, 0.65, 0.625, 0.65, 0.625, 0.7, 0.625, 0.7, 0.625, 0.65, 0.625, 0.6333, 0.625, 0.65, 0.625, 0.65, 0.625, 0.6333, 0.625, 0.6333, 0.625, 0.65, 0.625, 0.65, 0.625, 0.6333, 0.625, 0.6333, 0.625, 0.65, 0.625, 0.65, 0.625, 0.6333, 0.625, 0.6333, 0.625, 0.65, 0.625, 0.65, 0.625, 0.6333, 0.625, 0.6333, 0.625, 0.65, 0.625, 0.65, 0.625, 0.6333, 0.625, 0.55, 0.625, 0.6, 0.625, 0.6, 0.625, 0.55, 0.625, 0.55, 0.625, 0.6, 0.625, 0.6, 0.625, 0.55, 0.625, 0.55, 0.625, 0.6, 0.625, 0.6, 0.625, 0.55, 0.625, 0.55, 0.625, 0.6, 0.625, 0.6, 0.625, 0.55, 0.625, 0.55, 0.625, 0.6, 0.625, 0.6, 0.625, 0.55, 0.625, 0.5, 0.625, 0.55, 0.625, 0.55, 0.625, 0.5, 0.625, 0.5, 0.625, 0.55, 0.625, 0.55, 0.625, 0.5, 0.625, 0.5, 0.625, 0.55, 0.625, 0.55, 0.625, 0.5, 0.625, 0.5, 0.625, 0.55, 0.625, 0.55, 0.625, 0.5, 0.625, 0.5, 0.625, 0.55, 0.625, 0.55, 0.625, 0.5, 0.375, 0.6, 0.375, 0.55, 0.375, 0.55, 0.375, 0.6, 0.375, 0.6, 0.375, 0.55, 0.375, 0.55, 0.375, 0.6, 0.375, 0.6, 0.375, 0.55, 0.375, 0.55, 0.375, 0.6, 0.375, 0.6, 0.375, 0.55, 0.375, 0.55, 0.375, 0.6, 0.375, 0.6, 0.375, 0.55, 0.375, 0.55, 0.375, 0.6, 0.375, 0.6167, 0.375, 0.6, 0.375, 0.6, 0.375, 0.6167, 0.375, 0.6167, 0.375, 0.6, 0.375, 0.6, 0.375, 0.6167, 0.375, 0.6167, 0.375, 0.6, 0.375, 0.6, 0.375, 0.6167, 0.375, 0.6167, 0.375, 0.6, 0.375, 0.6, 0.375, 0.6167, 0.375, 0.6167, 0.375, 0.6, 0.375, 0.6, 0.375, 0.6167, 0.375, 0.7, 0.375, 0.65, 0.375, 0.65, 0.375, 0.7, 0.375, 0.7, 0.375, 0.65, 0.375, 0.65, 0.375, 0.7, 0.375, 0.7, 0.375, 0.65, 0.375, 0.65, 0.375, 0.7, 0.375, 0.7, 0.375, 0.65, 0.375, 0.65, 0.375, 0.7, 0.375, 0.7, 0.375, 0.65, 0.375, 0.65, 0.375, 0.7, 0.375, 0.75, 0.375, 0.7, 0.375, 0.7, 0.375, 0.75, 0.375, 0.75, 0.375, 0.7, 0.375, 0.7, 0.375, 0.75, 0.375, 0.75, 0.375, 0.7, 0.375, 0.7, 0.375, 0.75, 0.375, 0.75, 0.375, 0.7, 0.375, 0.7, 0.375, 0.75, 0.375, 0.75, 0.375, 0.7, 0.375, 0.7, 0.375, 0.75, 0.6126, 0.6025, 0.6126, 0.5575, 0.6126, 0.5575, 0.6126, 0.6025, 0.6126, 0.6025, 0.6126, 0.5575, 0.6126, 0.5575, 0.6126, 0.6025, 0.6126, 0.6025, 0.6126, 0.5575, 0.6126, 0.5575, 0.6126, 0.6025, 0.6126, 0.6025, 0.6126, 0.5575, 0.6126, 0.5575, 0.6126, 0.6025, 0.6126, 0.6025, 0.6126, 0.5575, 0.6126, 0.5575, 0.6126, 0.6025, 0.6126, 0.6175, 0.6126, 0.6025, 0.6126, 0.6025, 0.6126, 0.6175, 0.6126, 0.6175, 0.6126, 0.6025, 0.6126, 0.6025, 0.6126, 0.6175, 0.6126, 0.6175, 0.6126, 0.6025, 0.6126, 0.6025, 0.6126, 0.6175, 0.6126, 0.6175, 0.6126, 0.6025, 0.6126, 0.6025, 0.6126, 0.6175, 0.6126, 0.6175, 0.6126, 0.6025, 0.6126, 0.6025, 0.6126, 0.6175, 0.6126, 0.6925, 0.6126, 0.6475, 0.6126, 0.6475, 0.6126, 0.6925, 0.6126, 0.6925, 0.6126, 0.6475, 0.6126, 0.6475, 0.6126, 0.6925, 0.6126, 0.6925, 0.6126, 0.6475, 0.6126, 0.6475, 0.6126, 0.6925, 0.6126, 0.6925, 0.6126, 0.6475, 0.6126, 0.6475, 0.6126, 0.6925, 0.6126, 0.6925, 0.6126, 0.6475, 0.6126, 0.6475, 0.6126, 0.6925, 0.6126, 0.7376, 0.6126, 0.6925, 0.6126, 0.6925, 0.6126, 0.7376, 0.6126, 0.7376, 0.6126, 0.6925, 0.6126, 0.6925, 0.6126, 0.7376, 0.6126, 0.7376, 0.6126, 0.6925, 0.6126, 0.6925, 0.6126, 0.7376, 0.6126, 0.7376, 0.6126, 0.6925, 0.6126, 0.6925, 0.6126, 0.7376, 0.6126, 0.7376, 0.6126, 0.6925, 0.6126, 0.6925, 0.6126, 0.7376, 0.3874, 0.6475, 0.3874, 0.6925, 0.3874, 0.6925, 0.3874, 0.6475, 0.3874, 0.6475, 0.3874, 0.6925, 0.3874, 0.6925, 0.3874, 0.6475, 0.3874, 0.6475, 0.3874, 0.6925, 0.3874, 0.6925, 0.3874, 0.6475, 0.3874, 0.6475, 0.3874, 0.6925, 0.3874, 0.6925, 0.3874, 0.6475, 0.3874, 0.6475, 0.3874, 0.6925, 0.3874, 0.6925, 0.3874, 0.6475, 0.3874, 0.6325, 0.3874, 0.6475, 0.3874, 0.6475, 0.3874, 0.6325, 0.3874, 0.6325, 0.3874, 0.6475, 0.3874, 0.6475, 0.3874, 0.6325, 0.3874, 0.6325, 0.3874, 0.6475, 0.3874, 0.6475, 0.3874, 0.6325, 0.3874, 0.6325, 0.3874, 0.6475, 0.3874, 0.6475, 0.3874, 0.6325, 0.3874, 0.6325, 0.3874, 0.6475, 0.3874, 0.6475, 0.3874, 0.6325, 0.3874, 0.5575, 0.3874, 0.6025, 0.3874, 0.6025, 0.3874, 0.5575, 0.3874, 0.5575, 0.3874, 0.6025, 0.3874, 0.6025, 0.3874, 0.5575, 0.3874, 0.5575, 0.3874, 0.6025, 0.3874, 0.6025, 0.3874, 0.5575, 0.3874, 0.5575, 0.3874, 0.6025, 0.3874, 0.6025, 0.3874, 0.5575, 0.3874, 0.5575, 0.3874, 0.6025, 0.3874, 0.6025, 0.3874, 0.5575, 0.3874, 0.5124, 0.3874, 0.5575, 0.3874, 0.5575, 0.3874, 0.5124, 0.3874, 0.5124, 0.3874, 0.5575, 0.3874, 0.5575, 0.3874, 0.5124, 0.3874, 0.5124, 0.3874, 0.5575, 0.3874, 0.5575, 0.3874, 0.5124, 0.3874, 0.5124, 0.3874, 0.5575, 0.3874, 0.5575, 0.3874, 0.5124, 0.3874, 0.5124, 0.3874, 0.5575, 0.3874, 0.5575, 0.3874, 0.5124, 0.5281, 0.7376, 0.5563, 0.7376, 0.5563, 0.7376, 0.5281, 0.7376, 0.5281, 0.7376, 0.5563, 0.7376, 0.5563, 0.7376, 0.5281, 0.7376, 0.5281, 0.7376, 0.5563, 0.7376, 0.5563, 0.7376, 0.5281, 0.7376, 0.5281, 0.7376, 0.5563, 0.7376, 0.5563, 0.7376, 0.5281, 0.7376, 0.5, 0.7376, 0.5, 0.7376, 0.5, 0.7376, 0.5, 0.7376, 0.4719, 0.7376, 0.5, 0.7376, 0.5, 0.7376, 0.4719, 0.7376, 0.4719, 0.7376, 0.5, 0.7376, 0.5, 0.7376, 0.4719, 0.7376, 0.4719, 0.7376, 0.5, 0.7376, 0.5, 0.7376, 0.4719, 0.7376, 0.3874, 0.7376, 0.3874, 0.7376, 0.3874, 0.7376, 0.3874, 0.7376, 0.4719, 0.7376, 0.5, 0.7376, 0.5, 0.7376, 0.4719, 0.7376, 0.3874, 0.7376, 0.4437, 0.7376, 0.4437, 0.7376, 0.3874, 0.7376, 0.3874, 0.7376, 0.4437, 0.7376, 0.4437, 0.7376, 0.3874, 0.7376, 0.3874, 0.7376, 0.4437, 0.7376, 0.4437, 0.7376, 0.3874, 0.7376, 0.4437, 0.7376, 0.4719, 0.7376, 0.4719, 0.7376, 0.4437, 0.7376, 0.3874, 0.7376, 0.4437, 0.7376, 0.4437, 0.7376, 0.3874, 0.7376, 0.4688, 0.75, 0.4375, 0.75, 0.4375, 0.75, 0.4688, 0.75, 0.4688, 0.75, 0.4375, 0.75, 0.4375, 0.75, 0.4688, 0.75, 0.4688, 0.75, 0.4375, 0.75, 0.4375, 0.75, 0.4688, 0.75, 0.4687, 0.75, 0.4375, 0.75, 0.4375, 0.75, 0.4687, 0.75, 0.4687, 0.75, 0.4375, 0.75, 0.4375, 0.75, 0.4688, 0.75, 0.5312, 0.75, 0.5, 0.75, 0.5, 0.75, 0.5312, 0.75, 0.5312, 0.75, 0.5, 0.75, 0.5, 0.75, 0.5312, 0.75, 0.5312, 0.75, 0.5, 0.75, 0.5, 0.75, 0.5312, 0.75, 0.5312, 0.75, 0.5, 0.75, 0.5, 0.75, 0.5312, 0.75, 0.5312, 0.75, 0.5, 0.75, 0.5, 0.75, 0.5312, 0.75, 0.625, 0.75, 0.5625, 0.75, 0.5625, 0.75, 0.625, 0.75, 0.625, 0.75, 0.5625, 0.75, 0.5625, 0.75, 0.625, 0.75, 0.625, 0.75, 0.5625, 0.75, 0.5625, 0.75, 0.625, 0.75, 0.625, 0.75, 0.5625, 0.75, 0.5625, 0.75, 0.625, 0.75, 0.625, 0.75, 0.5625, 0.75, 0.5625, 0.75, 0.625, 0.75, 0.4375, 0.75, 0.375, 0.75, 0.375, 0.75, 0.4375, 0.75, 0.4375, 0.75, 0.375, 0.75, 0.375, 0.75, 0.4375, 0.75, 0.4375, 0.75, 0.375, 0.75, 0.375, 0.75, 0.4375, 0.75, 0.4375, 0.75, 0.375, 0.75, 0.375, 0.75, 0.4375, 0.75, 0.4375, 0.75, 0.375, 0.75, 0.375, 0.75, 0.4375, 0.75, 0.3874, 0.6925, 0.3874, 0.7376, 0.3874, 0.7376, 0.3874, 0.6925, 0.3874, 0.6925, 0.3874, 0.7376, 0.3874, 0.7376, 0.3874, 0.6925, 0.3874, 0.6925, 0.3874, 0.7376, 0.3874, 0.7376, 0.3874, 0.6925, 0.3874, 0.6925, 0.3874, 0.7376, 0.3874, 0.7376, 0.3874, 0.6925, 0.3874, 0.6925, 0.3874, 0.7376, 0.3874, 0.7376, 0.3874, 0.6925, 0.375, 0.5, 0.3874, 0.5124, 0.3874, 0.5124, 0.375, 0.5, 0.375, 0.5, 0.3874, 0.5124, 0.3874, 0.5124, 0.375, 0.5, 0.375, 0.5, 0.3874, 0.5124, 0.3874, 0.5124, 0.375, 0.5, 0.375, 0.5, 0.3874, 0.5124, 0.3874, 0.5124, 0.375, 0.5, 0.375, 0.5, 0.3874, 0.5124, 0.3874, 0.5124, 0.375, 0.5, 0.6126, 0.5575, 0.6126, 0.5124, 0.6126, 0.5124, 0.6126, 0.5575, 0.6126, 0.5575, 0.6126, 0.5124, 0.6126, 0.5124, 0.6126, 0.5575, 0.6126, 0.5575, 0.6126, 0.5124, 0.6126, 0.5124, 0.6126, 0.5575, 0.6126, 0.5575, 0.6126, 0.5124, 0.6126, 0.5124, 0.6126, 0.5575, 0.6126, 0.5575, 0.6126, 0.5124, 0.6126, 0.5124, 0.6126, 0.5575, 0.6126, 0.5124, 0.625, 0.5, 0.625, 0.5, 0.6126, 0.5124, 0.6126, 0.5124, 0.625, 0.5, 0.625, 0.5, 0.6126, 0.5124, 0.6126, 0.5124, 0.625, 0.5, 0.625, 0.5, 0.6126, 0.5124, 0.6126, 0.5124, 0.625, 0.5, 0.625, 0.5, 0.6126, 0.5124, 0.6126, 0.5124, 0.625, 0.5, 0.625, 0.5, 0.6126, 0.5124, 0.5563, 0.7376, 0.6126, 0.7376, 0.6126, 0.7376, 0.5563, 0.7376, 0.5563, 0.7376, 0.6126, 0.7376, 0.6126, 0.7376, 0.5563, 0.7376, 0.5563, 0.7376, 0.6126, 0.7376, 0.6126, 0.7376, 0.5563, 0.7376, 0.5563, 0.7376, 0.6126, 0.7376, 0.6126, 0.7376, 0.5563, 0.7376, 0.5563, 0.7376, 0.6126, 0.7376, 0.6126, 0.7376, 0.5563, 0.7376, 0.375, 0.55, 0.375, 0.5, 0.375, 0.5, 0.375, 0.55, 0.375, 0.55, 0.375, 0.5, 0.375, 0.5, 0.375, 0.55, 0.375, 0.55, 0.375, 0.5, 0.375, 0.5, 0.375, 0.55, 0.375, 0.55, 0.375, 0.5, 0.375, 0.5, 0.375, 0.55, 0.375, 0.55, 0.375, 0.5, 0.375, 0.5, 0.375, 0.55, 0.625, 0.7, 0.625, 0.75, 0.625, 0.75, 0.625, 0.7, 0.625, 0.7, 0.625, 0.75, 0.625, 0.75, 0.625, 0.7, 0.625, 0.7, 0.625, 0.75, 0.625, 0.75, 0.625, 0.7, 0.625, 0.7, 0.625, 0.75, 0.625, 0.75, 0.625, 0.7, 0.625, 0.7, 0.625, 0.75, 0.625, 0.75, 0.625, 0.7, 0.5281, 0.7376, 0.5495, 0.7376, 0.5495, 0.7376, 0.5281, 0.7376, 0.5, 0.7376, 0.5, 0.7376, 0.5, 0.7376, 0.5, 0.7376, 0.5563, 0.7376, 0.5563, 0.7376, 0.5563, 0.7376, 0.5563, 0.7376, 0.5563, 0.7376, 0.5563, 0.7376, 0.5563, 0.7376, 0.5563, 0.7376, 0.5068, 0.7376, 0.5068, 0.7376, 0.5, 0.7376, 0.5, 0.7376, 0.5495, 0.7376, 0.5495, 0.7376, 0.5563, 0.7376, 0.5563, 0.7376, 0.5281, 0.7376, 0.5068, 0.7376, 0.5, 0.7376, 0.5281, 0.7376, 0.5281, 0.7376, 0.5495, 0.7376, 0.5563, 0.7376, 0.5281, 0.7376, 0.5068, 0.7376, 0.5281, 0.7376, 0.5281, 0.7376, 0.5, 0.7376, 0.5495, 0.7376, 0.5281, 0.7376, 0.5281, 0.7376, 0.5563, 0.7376, 0.5563, 0.7376, 0.5563, 0.7376, 0.5563, 0.7376, 0.5563, 0.7376, 0.5068, 0.7376, 0.5281, 0.7376, 0.5281, 0.7376, 0.5068, 0.7376, 0.5625, 0.75, 0.5312, 0.75, 0.5312, 0.75, 0.5625, 0.75, 0.5625, 0.75, 0.5312, 0.75, 0.5312, 0.75, 0.5625, 0.75, 0.5625, 0.75, 0.5312, 0.75, 0.5312, 0.75, 0.5625, 0.75, 0.5625, 0.75, 0.5312, 0.75, 0.5312, 0.75, 0.5625, 0.75, 0.5625, 0.75, 0.5312, 0.75, 0.5312, 0.75, 0.5625, 0.75, 0.5, 0.7376, 0.5, 0.7376, 0.5, 0.7376, 0.5, 0.7376, 0.5, 0.7376, 0.5281, 0.7376, 0.5281, 0.7376, 0.5, 0.7376, 0.5, 0.7376, 0.5281, 0.7376, 0.5281, 0.7376, 0.5, 0.7376, 0.5, 0.7376, 0.5281, 0.7376, 0.5281, 0.7376, 0.5, 0.7376, 0.5, 0.7376, 0.5281, 0.7376, 0.5281, 0.7376, 0.5, 0.7376, 0.5, 0.6864, 0.5251, 0.6864, 0.5281, 0.6925, 0.5, 0.6925, 0.5501, 0.6537, 0.5251, 0.6537, 0.5281, 0.6475, 0.5563, 0.6475, 0.5, 0.5963, 0.5251, 0.5963, 0.5281, 0.6025, 0.5, 0.6025, 0.5501, 0.5636, 0.5251, 0.5636, 0.5281, 0.5575, 0.5563, 0.5575, 0.5, 0.6537, 0.5251, 0.6537, 0.5251, 0.6864, 0.5, 0.6864, 0.5, 0.6325, 0.5281, 0.6325, 0.5281, 0.6475, 0.5, 0.6475, 0.5, 0.5636, 0.5251, 0.5636, 0.5251, 0.5963, 0.5, 0.5963, 0.5, 0.5124, 0.5281, 0.5124, 0.5281, 0.5575, 0.5, 0.5575, 0.5, 0.15, 0.5312, 0.15, 0.5312, 0.2, 0.5, 0.2, 0.5, 0.1333, 0.5312, 0.1333, 0.5312, 0.15, 0.5, 0.15, 0.5, 0.05, 0.5312, 0.05, 0.5312, 0.1, 0.5, 0.1, 0.5, 0.0, 0.5312, 0.0, 0.5312, 0.05, 0.5, 0.05, 0.5, 0.75, 0.5312, 0.75, 0.5312, 1.0, 0.5, 1.0, 0.5, 0.2, 0.5312, 0.2, 0.5312, 0.25, 0.5, 0.25, 0.5, 0.6925, 0.5281, 0.6925, 0.5281, 0.7376, 0.5, 0.7376, 0.5, 0.25, 0.5312, 0.25, 0.5312, 0.5, 0.5, 0.5, 0.5563, 0.5124, 0.5281, 0.5124, 0.5312, 0.5, 0.5625, 0.5, 0.5563, 0.7376, 0.5563, 0.7376, 0.5563, 0.7376, 0.5563, 0.7376, 0.5, 0.7376, 0.5281, 0.7376, 0.5312, 0.75, 0.5, 0.75, 0.5625, 0.75, 0.5312, 0.75, 0.5312, 0.75, 0.5625, 0.75, 0.5, 0.75, 0.4687, 0.75, 0.4688, 0.75, 0.5, 0.75, 0.5, 0.75, 0.4687, 0.75, 0.4687, 0.75, 0.5, 0.75, 0.5, 0.75, 0.4688, 0.75, 0.4688, 0.75, 0.5, 0.75, 0.5, 0.75, 0.4688, 0.75, 0.4688, 0.75, 0.5, 0.75, 0.5, 0.75, 0.4688, 0.75, 0.4688, 0.75, 0.5, 0.75, 0.4437, 0.7376, 0.4719, 0.7376, 0.4719, 0.7376, 0.4437, 0.7376, 0.4437, 0.7376, 0.3874, 0.7376, 0.3874, 0.7376, 0.4437, 0.7376, 0.4437, 0.7376, 0.4719, 0.7376, 0.4719, 0.7376, 0.4437, 0.7376, 0.4437, 0.7376, 0.4719, 0.7376, 0.4719, 0.7376, 0.4437, 0.7376, 0.4437, 0.7376, 0.4719, 0.7376, 0.4719, 0.7376, 0.4437, 0.7376, 0.4499, 0.6864, 0.4749, 0.6864, 0.4719, 0.6925, 0.4437, 0.6925, 0.5, 0.6537, 0.4749, 0.6537, 0.4719, 0.6475, 0.5, 0.6475, 0.4499, 0.5963, 0.4749, 0.5963, 0.4719, 0.6025, 0.4437, 0.6025, 0.5, 0.5636, 0.4749, 0.5636, 0.4719, 0.5575, 0.5, 0.5575, 0.4499, 0.6537, 0.4749, 0.6537, 0.4749, 0.6864, 0.4499, 0.6864, 0.4437, 0.6325, 0.4719, 0.6325, 0.4719, 0.6475, 0.4437, 0.6475, 0.4499, 0.5636, 0.4749, 0.5636, 0.4749, 0.5963, 0.4499, 0.5963, 0.4437, 0.5124, 0.4719, 0.5124, 0.4719, 0.5575, 0.4437, 0.5575, 0.4375, 0.15, 0.4688, 0.15, 0.4688, 0.2, 0.4375, 0.2, 0.4375, 0.1333, 0.4688, 0.1333, 0.4688, 0.15, 0.4375, 0.15, 0.4375, 0.05, 0.4688, 0.05, 0.4688, 0.1, 0.4375, 0.1, 0.4375, 0.0, 0.4688, 0.0, 0.4688, 0.05, 0.4375, 0.05, 0.4375, 0.75, 0.4688, 0.75, 0.4688, 1.0, 0.4375, 1.0, 0.4375, 0.2, 0.4688, 0.2, 0.4688, 0.25, 0.4375, 0.25, 0.4437, 0.6925, 0.4719, 0.6925, 0.4719, 0.7376, 0.4437, 0.7376, 0.4375, 0.25, 0.4688, 0.25, 0.4688, 0.5, 0.4375, 0.5, 0.5, 0.5124, 0.4719, 0.5124, 0.4688, 0.5, 0.5, 0.5, 0.4437, 0.7376, 0.4719, 0.7376, 0.4719, 0.7376, 0.4437, 0.7376, 0.4437, 0.7376, 0.4719, 0.7376, 0.4688, 0.75, 0.4375, 0.75, 0.5, 0.75, 0.4688, 0.75, 0.4688, 0.75, 0.5, 0.75, 0.4375, 0.1, 0.4688, 0.1, 0.4687, 0.1167, 0.4375, 0.1167, 0.4375, 0.1167, 0.4687, 0.1167, 0.4688, 0.1333, 0.4375, 0.1333, 0.4437, 0.6025, 0.4719, 0.6025, 0.4719, 0.6175, 0.4437, 0.6175, 0.4437, 0.6175, 0.4719, 0.6175, 0.4719, 0.6325, 0.4437, 0.6325, 0.5, 0.1, 0.5312, 0.1, 0.5312, 0.1167, 0.5, 0.1167, 0.5, 0.1167, 0.5312, 0.1167, 0.5312, 0.1333, 0.5, 0.1333, 0.5, 0.6025, 0.5281, 0.6025, 0.5281, 0.6175, 0.5, 0.6175, 0.5, 0.6175, 0.5281, 0.6175, 0.5281, 0.6325, 0.5, 0.6325, 0.3874, 0.6025, 0.3874, 0.6175, 0.3874, 0.6175, 0.3874, 0.6025, 0.3874, 0.6175, 0.3874, 0.6325, 0.3874, 0.6325, 0.3874, 0.6175, 0.3874, 0.6025, 0.3874, 0.6175, 0.3874, 0.6175, 0.3874, 0.6025, 0.3874, 0.6175, 0.3874, 0.6325, 0.3874, 0.6325, 0.3874, 0.6175, 0.3874, 0.6025, 0.3874, 0.6175, 0.3874, 0.6175, 0.3874, 0.6025, 0.3874, 0.6175, 0.3874, 0.6325, 0.3874, 0.6325, 0.3874, 0.6175, 0.3874, 0.6025, 0.3874, 0.6175, 0.3874, 0.6175, 0.3874, 0.6025, 0.3874, 0.6175, 0.3874, 0.6325, 0.3874, 0.6325, 0.3874, 0.6175, 0.3874, 0.6025, 0.3874, 0.6175, 0.3874, 0.6175, 0.3874, 0.6025, 0.3874, 0.6175, 0.3874, 0.6325, 0.3874, 0.6325, 0.3874, 0.6175, 0.6126, 0.6475, 0.6126, 0.6325, 0.6126, 0.6325, 0.6126, 0.6475, 0.6126, 0.6325, 0.6126, 0.6175, 0.6126, 0.6175, 0.6126, 0.6325, 0.6126, 0.6475, 0.6126, 0.6325, 0.6126, 0.6325, 0.6126, 0.6475, 0.6126, 0.6325, 0.6126, 0.6175, 0.6126, 0.6175, 0.6126, 0.6325, 0.6126, 0.6475, 0.6126, 0.6325, 0.6126, 0.6325, 0.6126, 0.6475, 0.6126, 0.6325, 0.6126, 0.6175, 0.6126, 0.6175, 0.6126, 0.6325, 0.6126, 0.6475, 0.6126, 0.6325, 0.6126, 0.6325, 0.6126, 0.6475, 0.6126, 0.6325, 0.6126, 0.6175, 0.6126, 0.6175, 0.6126, 0.6325, 0.6126, 0.6475, 0.6126, 0.6325, 0.6126, 0.6325, 0.6126, 0.6475, 0.6126, 0.6325, 0.6126, 0.6175, 0.6126, 0.6175, 0.6126, 0.6325, 0.375, 0.65, 0.375, 0.6333, 0.375, 0.6333, 0.375, 0.65, 0.375, 0.6333, 0.375, 0.6167, 0.375, 0.6167, 0.375, 0.6333, 0.375, 0.65, 0.375, 0.6333, 0.375, 0.6333, 0.375, 0.65, 0.375, 0.6333, 0.375, 0.6167, 0.375, 0.6167, 0.375, 0.6333, 0.375, 0.65, 0.375, 0.6333, 0.375, 0.6333, 0.375, 0.65, 0.375, 0.6333, 0.375, 0.6167, 0.375, 0.6167, 0.375, 0.6333, 0.375, 0.65, 0.375, 0.6333, 0.375, 0.6333, 0.375, 0.65, 0.375, 0.6333, 0.375, 0.6167, 0.375, 0.6167, 0.375, 0.6333, 0.375, 0.65, 0.375, 0.6333, 0.375, 0.6333, 0.375, 0.65, 0.375, 0.6333, 0.375, 0.6167, 0.375, 0.6167, 0.375, 0.6333, 0.625, 0.6, 0.625, 0.6167, 0.625, 0.6167, 0.625, 0.6, 0.625, 0.6167, 0.625, 0.6333, 0.625, 0.6333, 0.625, 0.6167, 0.625, 0.6, 0.625, 0.6167, 0.625, 0.6167, 0.625, 0.6, 0.625, 0.6167, 0.625, 0.6333, 0.625, 0.6333, 0.625, 0.6167, 0.625, 0.6, 0.625, 0.6167, 0.625, 0.6167, 0.625, 0.6, 0.625, 0.6167, 0.625, 0.6333, 0.625, 0.6333, 0.625, 0.6167, 0.625, 0.6, 0.625, 0.6167, 0.625, 0.6167, 0.625, 0.6, 0.625, 0.6167, 0.625, 0.6333, 0.625, 0.6333, 0.625, 0.6167, 0.625, 0.6, 0.625, 0.6167, 0.625, 0.6167, 0.625, 0.6, 0.625, 0.6167, 0.625, 0.6333, 0.625, 0.6333, 0.625, 0.6167, 0.625, 0.6, 0.875, 0.6, 0.875, 0.6167, 0.625, 0.6167, 0.625, 0.6167, 0.875, 0.6167, 0.875, 0.6333, 0.625, 0.6333, 0.5625, 0.1, 0.625, 0.1, 0.625, 0.1167, 0.5625, 0.1167, 0.5625, 0.1167, 0.625, 0.1167, 0.625, 0.1333, 0.5625, 0.1333, 0.125, 0.6, 0.375, 0.6, 0.375, 0.6167, 0.125, 0.6167, 0.125, 0.6167, 0.375, 0.6167, 0.375, 0.6333, 0.125, 0.6333, 0.5563, 0.6025, 0.6126, 0.6025, 0.6126, 0.6175, 0.5563, 0.6175, 0.5563, 0.6175, 0.6126, 0.6175, 0.6126, 0.6325, 0.5563, 0.6325, 0.625, 0.6, 0.625, 0.6167, 0.625, 0.6167, 0.625, 0.6, 0.625, 0.6167, 0.625, 0.6333, 0.625, 0.6333, 0.625, 0.6167, 0.375, 0.65, 0.375, 0.6333, 0.375, 0.6333, 0.375, 0.65, 0.375, 0.6333, 0.375, 0.6167, 0.375, 0.6167, 0.375, 0.6333, 0.6126, 0.6475, 0.6126, 0.6325, 0.625, 0.6333, 0.625, 0.65, 0.6126, 0.6325, 0.6126, 0.6175, 0.625, 0.6167, 0.625, 0.6333, 0.3874, 0.6025, 0.3874, 0.6175, 0.375, 0.6167, 0.375, 0.6, 0.3874, 0.6175, 0.3874, 0.6325, 0.375, 0.6333, 0.375, 0.6167, 0.6126, 0.6475, 0.6126, 0.6325, 0.6126, 0.6325, 0.6126, 0.6475, 0.6126, 0.6325, 0.6126, 0.6175, 0.6126, 0.6175, 0.6126, 0.6325, 0.3874, 0.6025, 0.3874, 0.6175, 0.3874, 0.6175, 0.3874, 0.6025, 0.3874, 0.6175, 0.3874, 0.6325, 0.3874, 0.6325, 0.3874, 0.6175, 0.3874, 0.6025, 0.4437, 0.6025, 0.4437, 0.6175, 0.3874, 0.6175, 0.3874, 0.6175, 0.4437, 0.6175, 0.4437, 0.6325, 0.3874, 0.6325, 0.4719, 0.6025, 0.5, 0.6025, 0.5, 0.6175, 0.4719, 0.6175, 0.4719, 0.6175, 0.5, 0.6175, 0.5, 0.6325, 0.4719, 0.6325, 0.5281, 0.6025, 0.5563, 0.6025, 0.5563, 0.6175, 0.5281, 0.6175, 0.5281, 0.6175, 0.5563, 0.6175, 0.5563, 0.6325, 0.5281, 0.6325, 0.375, 0.1, 0.4375, 0.1, 0.4375, 0.1167, 0.375, 0.1167, 0.375, 0.1167, 0.4375, 0.1167, 0.4375, 0.1333, 0.375, 0.1333, 0.4688, 0.1, 0.5, 0.1, 0.5, 0.1167, 0.4687, 0.1167, 0.4687, 0.1167, 0.5, 0.1167, 0.5, 0.1333, 0.4688, 0.1333, 0.5312, 0.1, 0.5625, 0.1, 0.5625, 0.1167, 0.5312, 0.1167, 0.5312, 0.1167, 0.5625, 0.1167, 0.5625, 0.1333, 0.5312, 0.1333, 0.625, 0.6167, 0.625, 0.6333, 0.625, 0.6333, 0.625, 0.6167, 0.625, 0.6167, 0.625, 0.6333, 0.625, 0.6333, 0.625, 0.6167, 0.625, 0.6, 0.625, 0.6167, 0.625, 0.6167, 0.625, 0.6, 0.625, 0.6, 0.625, 0.6167, 0.625, 0.6167, 0.625, 0.6, 0.375, 0.6333, 0.375, 0.6167, 0.375, 0.6167, 0.375, 0.6333, 0.375, 0.6333, 0.375, 0.6167, 0.375, 0.6167, 0.375, 0.6333, 0.375, 0.65, 0.375, 0.6333, 0.375, 0.6333, 0.375, 0.65, 0.375, 0.65, 0.375, 0.6333, 0.375, 0.6333, 0.375, 0.65, 0.6126, 0.6325, 0.6126, 0.6175, 0.6126, 0.6175, 0.6126, 0.6325, 0.6126, 0.6325, 0.6126, 0.6175, 0.6126, 0.6175, 0.6126, 0.6325, 0.6126, 0.6475, 0.6126, 0.6325, 0.6126, 0.6325, 0.6126, 0.6475, 0.6126, 0.6475, 0.6126, 0.6325, 0.6126, 0.6325, 0.6126, 0.6475, 0.3874, 0.6175, 0.3874, 0.6325, 0.3874, 0.6325, 0.3874, 0.6175, 0.3874, 0.6175, 0.3874, 0.6325, 0.3874, 0.6325, 0.3874, 0.6175, 0.3874, 0.6025, 0.3874, 0.6175, 0.3874, 0.6175, 0.3874, 0.6025, 0.3874, 0.6025, 0.3874, 0.6175, 0.3874, 0.6175, 0.3874, 0.6025, 0.4719, 0.7376, 0.4437, 0.7376, 0.4437, 0.7376, 0.4719, 0.7376, 0.4437, 0.7376, 0.4719, 0.7376, 0.4719, 0.7376, 0.4437, 0.7376, 0.5, 0.75, 0.4688, 0.75, 0.4687, 0.75, 0.5, 0.75, 0.5, 0.75, 0.4687, 0.75, 0.4687, 0.75, 0.5, 0.75, 0.5, 0.7376, 0.5281, 0.7376, 0.5281, 0.7376, 0.5, 0.7376, 0.5, 0.7376, 0.5281, 0.7376, 0.5281, 0.7376, 0.5, 0.7376, 0.5625, 0.75, 0.5312, 0.75, 0.5312, 0.75, 0.5625, 0.75, 0.5625, 0.75, 0.5312, 0.75, 0.5312, 0.75, 0.5625, 0.75, 0.625, 0.7, 0.625, 0.75, 0.625, 0.75, 0.625, 0.7, 0.625, 0.7, 0.625, 0.75, 0.625, 0.75, 0.625, 0.7, 0.375, 0.55, 0.375, 0.5, 0.375, 0.5, 0.375, 0.55, 0.375, 0.55, 0.375, 0.5, 0.375, 0.5, 0.375, 0.55, 0.5563, 0.7376, 0.6126, 0.7376, 0.6126, 0.7376, 0.5563, 0.7376, 0.5563, 0.7376, 0.6126, 0.7376, 0.6126, 0.7376, 0.5563, 0.7376, 0.6126, 0.5124, 0.625, 0.5, 0.625, 0.5, 0.6126, 0.5124, 0.6126, 0.5124, 0.625, 0.5, 0.625, 0.5, 0.6126, 0.5124, 0.6126, 0.5575, 0.6126, 0.5124, 0.6126, 0.5124, 0.6126, 0.5575, 0.6126, 0.5575, 0.6126, 0.5124, 0.6126, 0.5124, 0.6126, 0.5575, 0.375, 0.5, 0.3874, 0.5124, 0.3874, 0.5124, 0.375, 0.5, 0.375, 0.5, 0.3874, 0.5124, 0.3874, 0.5124, 0.375, 0.5, 0.3874, 0.6925, 0.3874, 0.7376, 0.3874, 0.7376, 0.3874, 0.6925, 0.3874, 0.6925, 0.3874, 0.7376, 0.3874, 0.7376, 0.3874, 0.6925, 0.4375, 0.75, 0.375, 0.75, 0.375, 0.75, 0.4375, 0.75, 0.4375, 0.75, 0.375, 0.75, 0.375, 0.75, 0.4375, 0.75, 0.625, 0.75, 0.5625, 0.75, 0.5625, 0.75, 0.625, 0.75, 0.625, 0.75, 0.5625, 0.75, 0.5625, 0.75, 0.625, 0.75, 0.5312, 0.75, 0.5, 0.75, 0.5, 0.75, 0.5312, 0.75, 0.5312, 0.75, 0.5, 0.75, 0.5, 0.75, 0.5312, 0.75, 0.4688, 0.75, 0.4375, 0.75, 0.4375, 0.75, 0.4687, 0.75, 0.4687, 0.75, 0.4375, 0.75, 0.4375, 0.75, 0.4687, 0.75, 0.4719, 0.7376, 0.4437, 0.7376, 0.4437, 0.7376, 0.4719, 0.7376, 0.3874, 0.7376, 0.4437, 0.7376, 0.4437, 0.7376, 0.3874, 0.7376, 0.4437, 0.7376, 0.4719, 0.7376, 0.4719, 0.7376, 0.4437, 0.7376, 0.4719, 0.7376, 0.5, 0.7376, 0.5, 0.7376, 0.4719, 0.7376, 0.5281, 0.7376, 0.5563, 0.7376, 0.5563, 0.7376, 0.5281, 0.7376, 0.5281, 0.7376, 0.5563, 0.7376, 0.5563, 0.7376, 0.5281, 0.7376, 0.3874, 0.5124, 0.3874, 0.5575, 0.3874, 0.5575, 0.3874, 0.5124, 0.3874, 0.5124, 0.3874, 0.5575, 0.3874, 0.5575, 0.3874, 0.5124, 0.3874, 0.5575, 0.3874, 0.6025, 0.3874, 0.6025, 0.3874, 0.5575, 0.3874, 0.5575, 0.3874, 0.6025, 0.3874, 0.6025, 0.3874, 0.5575, 0.3874, 0.6325, 0.3874, 0.6475, 0.3874, 0.6475, 0.3874, 0.6325, 0.3874, 0.6325, 0.3874, 0.6475, 0.3874, 0.6475, 0.3874, 0.6325, 0.3874, 0.6475, 0.3874, 0.6925, 0.3874, 0.6925, 0.3874, 0.6475, 0.3874, 0.6475, 0.3874, 0.6925, 0.3874, 0.6925, 0.3874, 0.6475, 0.6126, 0.7376, 0.6126, 0.6925, 0.6126, 0.6925, 0.6126, 0.7376, 0.6126, 0.7376, 0.6126, 0.6925, 0.6126, 0.6925, 0.6126, 0.7376, 0.6126, 0.6925, 0.6126, 0.6475, 0.6126, 0.6475, 0.6126, 0.6925, 0.6126, 0.6925, 0.6126, 0.6475, 0.6126, 0.6475, 0.6126, 0.6925, 0.6126, 0.6175, 0.6126, 0.6025, 0.6126, 0.6025, 0.6126, 0.6175, 0.6126, 0.6175, 0.6126, 0.6025, 0.6126, 0.6025, 0.6126, 0.6175, 0.6126, 0.6025, 0.6126, 0.5575, 0.6126, 0.5575, 0.6126, 0.6025, 0.6126, 0.6025, 0.6126, 0.5575, 0.6126, 0.5575, 0.6126, 0.6025, 0.375, 0.75, 0.375, 0.7, 0.375, 0.7, 0.375, 0.75, 0.375, 0.75, 0.375, 0.7, 0.375, 0.7, 0.375, 0.75, 0.375, 0.7, 0.375, 0.65, 0.375, 0.65, 0.375, 0.7, 0.375, 0.7, 0.375, 0.65, 0.375, 0.65, 0.375, 0.7, 0.375, 0.6167, 0.375, 0.6, 0.375, 0.6, 0.375, 0.6167, 0.375, 0.6167, 0.375, 0.6, 0.375, 0.6, 0.375, 0.6167, 0.375, 0.6, 0.375, 0.55, 0.375, 0.55, 0.375, 0.6, 0.375, 0.6, 0.375, 0.55, 0.375, 0.55, 0.375, 0.6, 0.625, 0.5, 0.625, 0.55, 0.625, 0.55, 0.625, 0.5, 0.625, 0.5, 0.625, 0.55, 0.625, 0.55, 0.625, 0.5, 0.625, 0.55, 0.625, 0.6, 0.625, 0.6, 0.625, 0.55, 0.625, 0.55, 0.625, 0.6, 0.625, 0.6, 0.625, 0.55, 0.625, 0.6333, 0.625, 0.65, 0.625, 0.65, 0.625, 0.6333, 0.625, 0.6333, 0.625, 0.65, 0.625, 0.65, 0.625, 0.6333, 0.625, 0.65, 0.625, 0.7, 0.625, 0.7, 0.625, 0.65, 0.625, 0.65, 0.625, 0.7, 0.625, 0.7, 0.625, 0.65, 0.4719, 0.7376, 0.5, 0.7376, 0.5, 0.7376, 0.4719, 0.7376, 0.3874, 0.7376, 0.4437, 0.7376, 0.4437, 0.7376, 0.3874, 0.7376, 0.4437, 0.7376, 0.4719, 0.7376, 0.4719, 0.7376, 0.4437, 0.7376, 0.4437, 0.7376, 0.4719, 0.7376, 0.4719, 0.7376, 0.4437, 0.7376, 0.3874, 0.7376, 0.4437, 0.7376, 0.4437, 0.7376, 0.3874, 0.7376, 0.4719, 0.7376, 0.5, 0.7376, 0.5, 0.7376, 0.4719, 0.7376, 0.3874, 0.7376, 0.4437, 0.7376, 0.4437, 0.7376, 0.3874, 0.7376, 0.5, 0.7376, 0.4719, 0.7376, 0.4719, 0.7376, 0.5, 0.7376, 0.5, 0.7376, 0.5, 0.7376, 0.5, 0.7376, 0.5, 0.7376, 0.4719, 0.7376, 0.5, 0.7376, 0.5, 0.7376, 0.4719, 0.7376, 0.3874, 0.7376, 0.3874, 0.7376, 0.3874, 0.7376, 0.3874, 0.7376, 0.3874, 0.7376, 0.4437, 0.7376, 0.4437, 0.7376, 0.3874, 0.7376, 0.4437, 0.7376, 0.3874, 0.7376, 0.3874, 0.7376, 0.4437, 0.7376, 0.4719, 0.7376, 0.5, 0.7376, 0.5, 0.7376, 0.4719, 0.7376, 0.5, 0.7376, 0.5, 0.7376, 0.5, 0.7376, 0.5, 0.7376, 0.5, 0.7376, 0.4719, 0.7376, 0.4719, 0.7376, 0.5, 0.7376, 0.5281, 0.7376, 0.5563, 0.7376, 0.5563, 0.7376, 0.5281, 0.7376, 0.5, 0.7376, 0.5281, 0.7376, 0.5281, 0.7376, 0.5, 0.7376, 0.5281, 0.7376, 0.5, 0.7376, 0.5, 0.7376, 0.5281, 0.7376, 0.5, 0.7376, 0.5, 0.7376, 0.5, 0.7376, 0.5, 0.7376, 0.5563, 0.7376, 0.5563, 0.7376, 0.5563, 0.7376, 0.5563, 0.7376, 0.5563, 0.7376, 0.5563, 0.7376, 0.5563, 0.7376, 0.5563, 0.7376])
me_cube.materials.append(mat_material)
me_cube.use_remesh_preserve_volume = False
me_cube.use_remesh_preserve_attributes = False
me_cube.use_mirror_vertex_groups = False
me_cube.update()

# ---- objects
ob_cube = bpy.data.objects.new('Cube', me_cube)
ob_light = bpy.data.objects.new('Light', light_light)
ob_camera = bpy.data.objects.new('Camera', cam_camera)

# ---- transforms, parenting, visibility, modifiers, constraints
ob_cube.location = (0.0, 0.0, 0.0)
ob_cube.lock_rotations_4d = False
ob_cube.empty_display_type = 'ARROWS'
ob_cube.lineart.crease_threshold = 0.0
ob_light.location = (4.076, 1.005, 5.904)
ob_light.rotation_euler = (0.6503, 0.05522, 1.866)
ob_light.lock_rotations_4d = False
ob_light.empty_display_type = 'ARROWS'
ob_light.color = (0.0, 0.0, 0.0, 0.0)
ob_light.lineart.crease_threshold = 0.0
ob_camera.location = (7.359, -6.926, 4.958)
ob_camera.rotation_euler = (1.109, 0.0, 0.8149)
ob_camera.lock_rotations_4d = False
ob_camera.empty_display_type = 'ARROWS'
ob_camera.color = (0.0, 0.0, 0.0, 0.0)
ob_camera.display_type = 'WIRE'
ob_camera.lineart.crease_threshold = 0.0

# ---- collection membership
col_collection.objects.link(ob_cube)
col_collection.objects.link(ob_light)
col_collection.objects.link(ob_camera)

# ---- scene / render settings (as saved in the file)
scene.camera = ob_camera
scene.frame_start = 1; scene.frame_end = 250; scene.frame_set(1)
scene.render.engine = 'BLENDER_EEVEE_NEXT'
scene.cycles.use_denoising = False
scene.cycles.samples = 128
scene.cycles.sampling_pattern = 'TABULATED_SOBOL'
scene.cycles.use_adaptive_sampling = False
scene.cycles.use_light_tree = False
scene.view_settings.view_transform = 'Filmic'
bpy.context.view_layer.update()
